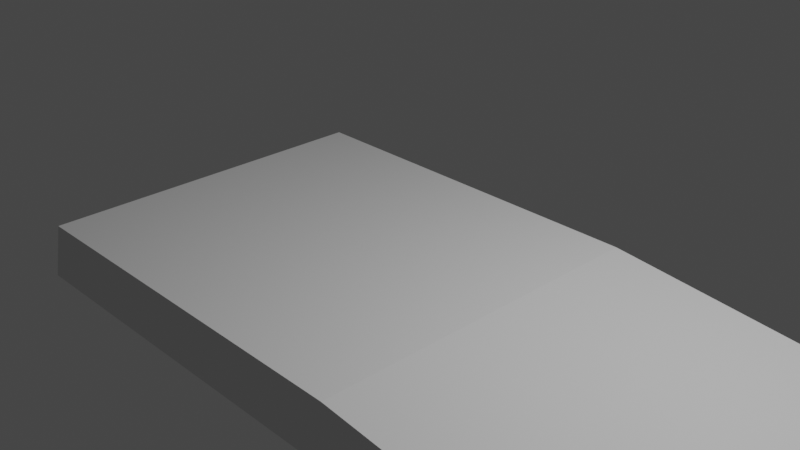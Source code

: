 # Source: Scimitar.blend  (saved by Blender 2.83.18; exported with 4.5.12 LTS)
import bpy
from mathutils import Matrix  # noqa: F401  (used for matrix-valued properties, if any)

bpy.ops.wm.read_factory_settings(use_empty=True)
scene = bpy.context.scene
scene.name = 'Scene'

# ---- collections
col_collection = bpy.data.collections.new('Collection'); scene.collection.children.link(col_collection)

# ---- world
world_world = bpy.data.worlds.new('World'); scene.world = world_world
world_world.use_nodes = True; world_world.node_tree.nodes.clear()
_N = world_world.node_tree.nodes; _L = world_world.node_tree.links
n0 = _N.new('ShaderNodeOutputWorld'); n0.name = 'World Output'; n0.location = (300, 300)
n1 = _N.new('ShaderNodeBackground'); n1.name = 'Background'; n1.location = (10, 300)
n1.inputs[0].default_value = (0.05088, 0.05088, 0.05088, 1.0)
_L.new(n1.outputs[0], n0.inputs[0])
n0.is_active_output = True
world_world.color = (0.05088, 0.05088, 0.05088)
world_world.use_sun_shadow = False
world_world.sun_shadow_jitter_overblur = 0.0

# ---- cameras
cam_camera = bpy.data.cameras.new('Camera')
cam_camera.clip_end = 100.0
cam_camera.ortho_scale = 7.314

# ---- lights
light_light = bpy.data.lights.new('Light', 'POINT')
light_light.transmission_factor = 0.0
light_light.energy = 1000.0
light_light.shadow_soft_size = 0.1
light_light.shadow_maximum_resolution = 0.006
light_light.use_absolute_resolution = True

# ---- meshes
me_cube = bpy.data.meshes.new('Cube')
me_cube.from_pydata([(-1.0, -1.0, -1.0), (-0.9495, -1.0, 1.0), (-1.0, 1.0, -1.0), (-0.9495, 1.0, 1.0), (1.0, -1.0, -1.0), (1.0, 1.0, -1.0), (0.9562, -1.0, 0.03566), (0.127, -1.0, 1.0), (0.127, 1.0, 1.0), (0.9562, 1.0, 0.03566)], [], [(0, 1, 3, 2), (4, 6, 7, 1, 0), (2, 3, 8, 9, 5), (2, 5, 4, 0), (5, 9, 6, 4), (8, 7, 6, 9), (8, 3, 1, 7)])
_uv = me_cube.uv_layers.new(name='UVMap')
_uv.uv.foreach_set('vector', [0.375, 0.0, 0.625, 0.0, 0.625, 0.25, 0.375, 0.25, 0.375, 0.75, 0.5251, 0.75, 0.625, 0.8566, 0.625, 1.0, 0.375, 1.0, 0.375, 0.25, 0.625, 0.25, 0.625, 0.3934, 0.5251, 0.5, 0.375, 0.5, 0.125, 0.5, 0.375, 0.5, 0.375, 0.75, 0.125, 0.75, 0.375, 0.5, 0.5251, 0.5, 0.5251, 0.75, 0.375, 0.75, 0.7316, 0.5, 0.7316, 0.75, 0.5251, 0.75, 0.5251, 0.5, 0.7316, 0.5, 0.875, 0.5, 0.875, 0.75, 0.7316, 0.75])
me_cube.use_remesh_fix_poles = True
me_cube.use_remesh_preserve_attributes = False
me_cube.use_mirror_vertex_groups = False
me_cube.update()

# ---- objects
ob_light = bpy.data.objects.new('Light', light_light)
ob_camera = bpy.data.objects.new('Camera', cam_camera)
ob_empty = bpy.data.objects.new('Empty', None)
ob_empty_001 = bpy.data.objects.new('Empty.001', None)
ob_empty_002 = bpy.data.objects.new('Empty.002', None)
ob_cube = bpy.data.objects.new('Cube', me_cube)

# ---- transforms, parenting, visibility, modifiers, constraints
ob_light.location = (4.076, 1.005, 5.904)
ob_light.rotation_euler = (0.6503, 0.05522, 1.866)
ob_light.lock_rotations_4d = False
ob_light.empty_display_type = 'ARROWS'
ob_light.color = (0.0, 0.0, 0.0, 0.0)
ob_light.lineart.crease_threshold = 0.0
ob_camera.location = (7.359, -6.926, 4.958)
ob_camera.rotation_euler = (1.109, 0.0, 0.8149)
ob_camera.lock_rotations_4d = False
ob_camera.empty_display_type = 'ARROWS'
ob_camera.color = (0.0, 0.0, 0.0, 0.0)
ob_camera.display_type = 'WIRE'
ob_camera.lineart.crease_threshold = 0.0
ob_empty.location = (0.7158, -0.6369, -5.042)
ob_empty.scale = (3.9, 3.9, 1.0)
ob_empty.empty_display_type = 'IMAGE'
ob_empty.empty_display_size = 5.0
ob_empty.use_empty_image_alpha = True
ob_empty.color = (1.0, 1.0, 1.0, 0.08955)
ob_empty.lineart.crease_threshold = 0.0
ob_empty_001.location = (0.729, 7.672, -7.608)
ob_empty_001.rotation_euler = (1.571, -0.0, 0.0)
ob_empty_001.scale = (3.9, 3.9, 1.0)
ob_empty_001.empty_display_type = 'IMAGE'
ob_empty_001.empty_display_size = 5.0
ob_empty_001.use_empty_image_alpha = True
ob_empty_001.color = (1.0, 1.0, 1.0, 0.08955)
ob_empty_001.lineart.crease_threshold = 0.0
ob_empty_002.location = (-5.111, 3.639, 5.627)
ob_empty_002.rotation_euler = (1.571, -0.0, 1.571)
ob_empty_002.scale = (3.9, 3.9, 1.0)
ob_empty_002.empty_display_type = 'IMAGE'
ob_empty_002.empty_display_size = 5.0
ob_empty_002.use_empty_image_alpha = True
ob_empty_002.color = (1.0, 1.0, 1.0, 0.08955)
ob_empty_002.lineart.crease_threshold = 0.0
ob_cube.location = (0.6791, 0.0, -0.9612)
ob_cube.scale = (4.276, 2.067, 0.358)
ob_cube.lineart.crease_threshold = 0.0

# ---- collection membership
col_collection.objects.link(ob_light)
col_collection.objects.link(ob_camera)
col_collection.objects.link(ob_empty)
col_collection.objects.link(ob_empty_001)
col_collection.objects.link(ob_empty_002)
col_collection.objects.link(ob_cube)

# ---- scene / render settings (as saved in the file)
scene.camera = ob_camera
scene.frame_start = 1; scene.frame_end = 250; scene.frame_set(1)
scene.render.engine = 'BLENDER_EEVEE_NEXT'
scene.cycles.use_denoising = False
scene.cycles.samples = 128
scene.cycles.sampling_pattern = 'TABULATED_SOBOL'
scene.cycles.use_adaptive_sampling = False
scene.cycles.use_light_tree = False
scene.view_settings.view_transform = 'Filmic'
bpy.context.view_layer.update()
